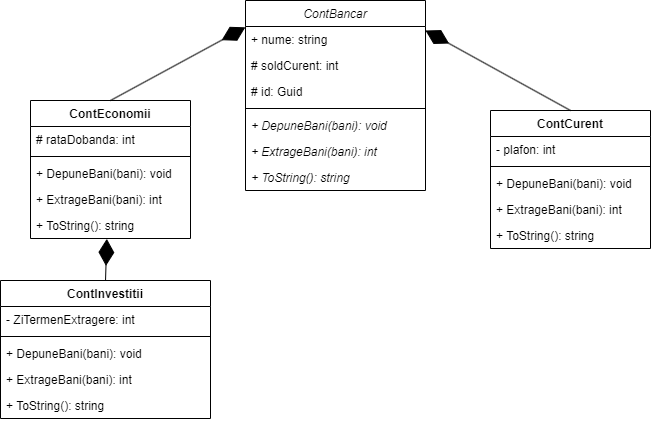

The diagram above was exported from draw.io. Its source (the exported page's mxGraphModel, read from the mxfile embedded in the PNG):
<mxGraphModel dx="546" dy="503" grid="1" gridSize="10" guides="1" tooltips="1" connect="1" arrows="1" fold="1" page="1" pageScale="1" pageWidth="850" pageHeight="1100" background="none" math="0" shadow="0">
  <root>
    <mxCell id="0" />
    <mxCell id="1" parent="0" />
    <mxCell id="waaw4udYutbMc-daEqXo-1" value="ContBancar" style="swimlane;fontStyle=2;childLayout=stackLayout;horizontal=1;startSize=26;fillColor=none;horizontalStack=0;resizeParent=1;resizeParentMax=0;resizeLast=0;collapsible=1;marginBottom=0;" parent="1" vertex="1">
      <mxGeometry x="335" y="30" width="180" height="190" as="geometry" />
    </mxCell>
    <mxCell id="waaw4udYutbMc-daEqXo-2" value="+ nume: string" style="text;strokeColor=none;fillColor=none;align=left;verticalAlign=top;spacingLeft=4;spacingRight=4;overflow=hidden;rotatable=0;points=[[0,0.5],[1,0.5]];portConstraint=eastwest;" parent="waaw4udYutbMc-daEqXo-1" vertex="1">
      <mxGeometry y="26" width="180" height="26" as="geometry" />
    </mxCell>
    <mxCell id="waaw4udYutbMc-daEqXo-28" value="# soldCurent: int" style="text;strokeColor=none;fillColor=none;align=left;verticalAlign=top;spacingLeft=4;spacingRight=4;overflow=hidden;rotatable=0;points=[[0,0.5],[1,0.5]];portConstraint=eastwest;" parent="waaw4udYutbMc-daEqXo-1" vertex="1">
      <mxGeometry y="52" width="180" height="26" as="geometry" />
    </mxCell>
    <mxCell id="waaw4udYutbMc-daEqXo-35" value="# id: Guid" style="text;strokeColor=none;fillColor=none;align=left;verticalAlign=top;spacingLeft=4;spacingRight=4;overflow=hidden;rotatable=0;points=[[0,0.5],[1,0.5]];portConstraint=eastwest;" parent="waaw4udYutbMc-daEqXo-1" vertex="1">
      <mxGeometry y="78" width="180" height="26" as="geometry" />
    </mxCell>
    <mxCell id="waaw4udYutbMc-daEqXo-25" value="" style="line;strokeWidth=1;fillColor=none;align=left;verticalAlign=middle;spacingTop=-1;spacingLeft=3;spacingRight=3;rotatable=0;labelPosition=right;points=[];portConstraint=eastwest;strokeColor=inherit;" parent="waaw4udYutbMc-daEqXo-1" vertex="1">
      <mxGeometry y="104" width="180" height="8" as="geometry" />
    </mxCell>
    <mxCell id="waaw4udYutbMc-daEqXo-24" value="+ DepuneBani(bani): void&#10;" style="text;strokeColor=none;fillColor=none;align=left;verticalAlign=top;spacingLeft=4;spacingRight=4;overflow=hidden;rotatable=0;points=[[0,0.5],[1,0.5]];portConstraint=eastwest;fontStyle=2" parent="waaw4udYutbMc-daEqXo-1" vertex="1">
      <mxGeometry y="112" width="180" height="26" as="geometry" />
    </mxCell>
    <mxCell id="waaw4udYutbMc-daEqXo-27" value="+ ExtrageBani(bani): int" style="text;strokeColor=none;fillColor=none;align=left;verticalAlign=top;spacingLeft=4;spacingRight=4;overflow=hidden;rotatable=0;points=[[0,0.5],[1,0.5]];portConstraint=eastwest;fontStyle=2" parent="waaw4udYutbMc-daEqXo-1" vertex="1">
      <mxGeometry y="138" width="180" height="26" as="geometry" />
    </mxCell>
    <mxCell id="waaw4udYutbMc-daEqXo-29" value="+ ToString(): string" style="text;strokeColor=none;fillColor=none;align=left;verticalAlign=top;spacingLeft=4;spacingRight=4;overflow=hidden;rotatable=0;points=[[0,0.5],[1,0.5]];portConstraint=eastwest;fontStyle=2" parent="waaw4udYutbMc-daEqXo-1" vertex="1">
      <mxGeometry y="164" width="180" height="26" as="geometry" />
    </mxCell>
    <mxCell id="waaw4udYutbMc-daEqXo-5" value="ContInvestitii" style="swimlane;fontStyle=1;align=center;verticalAlign=top;childLayout=stackLayout;horizontal=1;startSize=26;horizontalStack=0;resizeParent=1;resizeParentMax=0;resizeLast=0;collapsible=1;marginBottom=0;" parent="1" vertex="1">
      <mxGeometry x="90" y="310" width="210" height="138" as="geometry" />
    </mxCell>
    <mxCell id="waaw4udYutbMc-daEqXo-6" value="- ZiTermenExtragere: int" style="text;strokeColor=none;fillColor=none;align=left;verticalAlign=top;spacingLeft=4;spacingRight=4;overflow=hidden;rotatable=0;points=[[0,0.5],[1,0.5]];portConstraint=eastwest;" parent="waaw4udYutbMc-daEqXo-5" vertex="1">
      <mxGeometry y="26" width="210" height="26" as="geometry" />
    </mxCell>
    <mxCell id="waaw4udYutbMc-daEqXo-7" value="" style="line;strokeWidth=1;fillColor=none;align=left;verticalAlign=middle;spacingTop=-1;spacingLeft=3;spacingRight=3;rotatable=0;labelPosition=right;points=[];portConstraint=eastwest;strokeColor=inherit;" parent="waaw4udYutbMc-daEqXo-5" vertex="1">
      <mxGeometry y="52" width="210" height="8" as="geometry" />
    </mxCell>
    <mxCell id="waaw4udYutbMc-daEqXo-46" value="+ DepuneBani(bani): void&#10;" style="text;strokeColor=none;fillColor=none;align=left;verticalAlign=top;spacingLeft=4;spacingRight=4;overflow=hidden;rotatable=0;points=[[0,0.5],[1,0.5]];portConstraint=eastwest;fontStyle=0" parent="waaw4udYutbMc-daEqXo-5" vertex="1">
      <mxGeometry y="60" width="210" height="26" as="geometry" />
    </mxCell>
    <mxCell id="waaw4udYutbMc-daEqXo-47" value="+ ExtrageBani(bani): int" style="text;strokeColor=none;fillColor=none;align=left;verticalAlign=top;spacingLeft=4;spacingRight=4;overflow=hidden;rotatable=0;points=[[0,0.5],[1,0.5]];portConstraint=eastwest;fontStyle=0" parent="waaw4udYutbMc-daEqXo-5" vertex="1">
      <mxGeometry y="86" width="210" height="26" as="geometry" />
    </mxCell>
    <mxCell id="waaw4udYutbMc-daEqXo-34" value="+ ToString(): string" style="text;strokeColor=none;fillColor=none;align=left;verticalAlign=top;spacingLeft=4;spacingRight=4;overflow=hidden;rotatable=0;points=[[0,0.5],[1,0.5]];portConstraint=eastwest;" parent="waaw4udYutbMc-daEqXo-5" vertex="1">
      <mxGeometry y="112" width="210" height="26" as="geometry" />
    </mxCell>
    <mxCell id="waaw4udYutbMc-daEqXo-9" value="ContCurent" style="swimlane;fontStyle=1;align=center;verticalAlign=top;childLayout=stackLayout;horizontal=1;startSize=26;horizontalStack=0;resizeParent=1;resizeParentMax=0;resizeLast=0;collapsible=1;marginBottom=0;" parent="1" vertex="1">
      <mxGeometry x="580" y="140" width="160" height="138" as="geometry" />
    </mxCell>
    <mxCell id="waaw4udYutbMc-daEqXo-50" value="- plafon: int" style="text;strokeColor=none;fillColor=none;align=left;verticalAlign=top;spacingLeft=4;spacingRight=4;overflow=hidden;rotatable=0;points=[[0,0.5],[1,0.5]];portConstraint=eastwest;" parent="waaw4udYutbMc-daEqXo-9" vertex="1">
      <mxGeometry y="26" width="160" height="26" as="geometry" />
    </mxCell>
    <mxCell id="waaw4udYutbMc-daEqXo-49" value="" style="line;strokeWidth=1;fillColor=none;align=left;verticalAlign=middle;spacingTop=-1;spacingLeft=3;spacingRight=3;rotatable=0;labelPosition=right;points=[];portConstraint=eastwest;strokeColor=inherit;" parent="waaw4udYutbMc-daEqXo-9" vertex="1">
      <mxGeometry y="52" width="160" height="8" as="geometry" />
    </mxCell>
    <mxCell id="waaw4udYutbMc-daEqXo-44" value="+ DepuneBani(bani): void&#10;" style="text;strokeColor=none;fillColor=none;align=left;verticalAlign=top;spacingLeft=4;spacingRight=4;overflow=hidden;rotatable=0;points=[[0,0.5],[1,0.5]];portConstraint=eastwest;fontStyle=0" parent="waaw4udYutbMc-daEqXo-9" vertex="1">
      <mxGeometry y="60" width="160" height="26" as="geometry" />
    </mxCell>
    <mxCell id="waaw4udYutbMc-daEqXo-45" value="+ ExtrageBani(bani): int" style="text;strokeColor=none;fillColor=none;align=left;verticalAlign=top;spacingLeft=4;spacingRight=4;overflow=hidden;rotatable=0;points=[[0,0.5],[1,0.5]];portConstraint=eastwest;fontStyle=0" parent="waaw4udYutbMc-daEqXo-9" vertex="1">
      <mxGeometry y="86" width="160" height="26" as="geometry" />
    </mxCell>
    <mxCell id="waaw4udYutbMc-daEqXo-32" value="+ ToString(): string" style="text;strokeColor=none;fillColor=none;align=left;verticalAlign=top;spacingLeft=4;spacingRight=4;overflow=hidden;rotatable=0;points=[[0,0.5],[1,0.5]];portConstraint=eastwest;" parent="waaw4udYutbMc-daEqXo-9" vertex="1">
      <mxGeometry y="112" width="160" height="26" as="geometry" />
    </mxCell>
    <mxCell id="waaw4udYutbMc-daEqXo-13" value="ContEconomii" style="swimlane;fontStyle=1;align=center;verticalAlign=top;childLayout=stackLayout;horizontal=1;startSize=26;horizontalStack=0;resizeParent=1;resizeParentMax=0;resizeLast=0;collapsible=1;marginBottom=0;" parent="1" vertex="1">
      <mxGeometry x="120" y="130" width="160" height="138" as="geometry" />
    </mxCell>
    <mxCell id="waaw4udYutbMc-daEqXo-14" value="# rataDobanda: int" style="text;strokeColor=none;fillColor=none;align=left;verticalAlign=top;spacingLeft=4;spacingRight=4;overflow=hidden;rotatable=0;points=[[0,0.5],[1,0.5]];portConstraint=eastwest;" parent="waaw4udYutbMc-daEqXo-13" vertex="1">
      <mxGeometry y="26" width="160" height="26" as="geometry" />
    </mxCell>
    <mxCell id="waaw4udYutbMc-daEqXo-31" value="" style="line;strokeWidth=1;fillColor=none;align=left;verticalAlign=middle;spacingTop=-1;spacingLeft=3;spacingRight=3;rotatable=0;labelPosition=right;points=[];portConstraint=eastwest;strokeColor=inherit;" parent="waaw4udYutbMc-daEqXo-13" vertex="1">
      <mxGeometry y="52" width="160" height="8" as="geometry" />
    </mxCell>
    <mxCell id="waaw4udYutbMc-daEqXo-43" value="+ DepuneBani(bani): void&#10;" style="text;strokeColor=none;fillColor=none;align=left;verticalAlign=top;spacingLeft=4;spacingRight=4;overflow=hidden;rotatable=0;points=[[0,0.5],[1,0.5]];portConstraint=eastwest;fontStyle=0" parent="waaw4udYutbMc-daEqXo-13" vertex="1">
      <mxGeometry y="60" width="160" height="26" as="geometry" />
    </mxCell>
    <mxCell id="waaw4udYutbMc-daEqXo-40" value="+ ExtrageBani(bani): int" style="text;strokeColor=none;fillColor=none;align=left;verticalAlign=top;spacingLeft=4;spacingRight=4;overflow=hidden;rotatable=0;points=[[0,0.5],[1,0.5]];portConstraint=eastwest;fontStyle=0" parent="waaw4udYutbMc-daEqXo-13" vertex="1">
      <mxGeometry y="86" width="160" height="26" as="geometry" />
    </mxCell>
    <mxCell id="waaw4udYutbMc-daEqXo-30" value="+ ToString(): string" style="text;strokeColor=none;fillColor=none;align=left;verticalAlign=top;spacingLeft=4;spacingRight=4;overflow=hidden;rotatable=0;points=[[0,0.5],[1,0.5]];portConstraint=eastwest;" parent="waaw4udYutbMc-daEqXo-13" vertex="1">
      <mxGeometry y="112" width="160" height="26" as="geometry" />
    </mxCell>
    <mxCell id="waaw4udYutbMc-daEqXo-18" value="" style="endArrow=diamondThin;endFill=1;endSize=24;html=1;rounded=0;exitX=0.5;exitY=0;exitDx=0;exitDy=0;entryX=-0.001;entryY=0.032;entryDx=0;entryDy=0;entryPerimeter=0;" parent="1" source="waaw4udYutbMc-daEqXo-13" target="waaw4udYutbMc-daEqXo-2" edge="1">
      <mxGeometry width="160" relative="1" as="geometry">
        <mxPoint x="340" y="160" as="sourcePoint" />
        <mxPoint x="290" y="80" as="targetPoint" />
        <Array as="points" />
      </mxGeometry>
    </mxCell>
    <mxCell id="waaw4udYutbMc-daEqXo-19" value="" style="endArrow=diamondThin;endFill=1;endSize=24;html=1;rounded=0;entryX=1;entryY=0.154;entryDx=0;entryDy=0;entryPerimeter=0;exitX=0.5;exitY=0;exitDx=0;exitDy=0;" parent="1" source="waaw4udYutbMc-daEqXo-9" target="waaw4udYutbMc-daEqXo-2" edge="1">
      <mxGeometry width="160" relative="1" as="geometry">
        <mxPoint x="680" y="129" as="sourcePoint" />
        <mxPoint x="840" y="129" as="targetPoint" />
      </mxGeometry>
    </mxCell>
    <mxCell id="waaw4udYutbMc-daEqXo-21" value="" style="endArrow=diamondThin;endFill=1;endSize=24;html=1;rounded=0;exitX=0.5;exitY=0;exitDx=0;exitDy=0;entryX=0.477;entryY=1.015;entryDx=0;entryDy=0;entryPerimeter=0;" parent="1" source="waaw4udYutbMc-daEqXo-5" target="waaw4udYutbMc-daEqXo-30" edge="1">
      <mxGeometry width="160" relative="1" as="geometry">
        <mxPoint x="380" y="200" as="sourcePoint" />
        <mxPoint x="196.32000000000016" y="216.88400000000001" as="targetPoint" />
      </mxGeometry>
    </mxCell>
  </root>
</mxGraphModel>